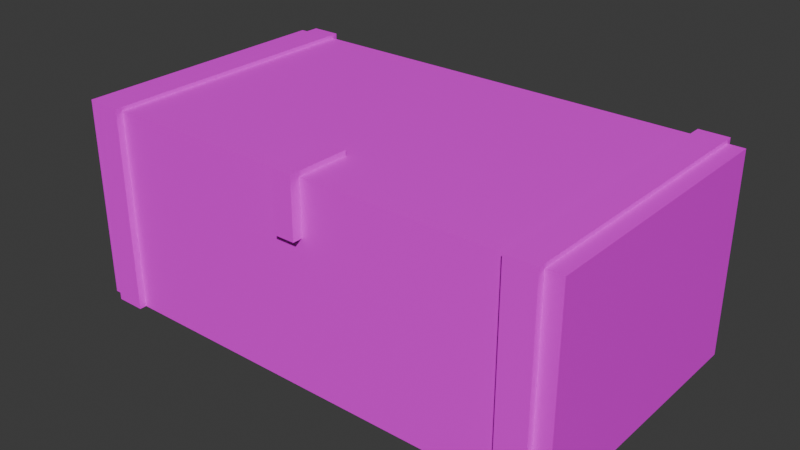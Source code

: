 # Source: chest.blend  (saved by Blender 4.2.66; exported with 4.5.12 LTS)
import bpy
from mathutils import Matrix  # noqa: F401  (used for matrix-valued properties, if any)

bpy.ops.wm.read_factory_settings(use_empty=True)
scene = bpy.context.scene
scene.name = 'Scene'

# ---- collections
col_collection = bpy.data.collections.new('Collection'); scene.collection.children.link(col_collection)

# ---- images (referenced by path relative to the original .blend; pixels are not part of the script)
import os
ASSET_DIR = os.environ.get("B2B_ASSET_DIR", "")  # directory of the original .blend (textures are referenced by path, not embedded)
HERE = os.path.dirname(os.path.abspath(__file__))  # packed textures are extracted next to this script under _unpacked/

def load_image(name, relpath, width, height, colorspace="sRGB"):
    """Load a texture the original file referenced (path relative to the .blend, or extracted next to this script)."""
    p = next((c for c in (os.path.join(HERE, relpath), os.path.join(ASSET_DIR, relpath)) if relpath and os.path.exists(c)), "")
    if p:
        img = bpy.data.images.load(p, check_existing=True)
        img.name = name
    else:  # same state as the original file: an image datablock whose file is absent (Cycles renders it pink)
        img = bpy.data.images.new(name, width, height)
        img.source = "FILE"
        img.filepath = "//" + (relpath or name)
    img.colorspace_settings.name = colorspace
    return img
img_metal_black_jpg = load_image('metal_black.jpg', 'textures/metal_black.jpg', 1024, 1024, 'sRGB')
img_texture_wood_jpg = load_image('Texture_wood.jpg', 'textures/Texture_wood.jpg', 1024, 1024, 'sRGB')

# ---- materials (node trees are filled in below, after node groups)
mat_material_001 = bpy.data.materials.new('Material.001')
mat_material_001.alpha_threshold = 0.0
mat_material_001.roughness = 0.5
mat_material_001.line_color = (0.0, 0.0, 0.0, 1.0)
mat_material = bpy.data.materials.new('Material')
mat_material.alpha_threshold = 0.0
mat_material.roughness = 0.5
mat_material.line_color = (0.0, 0.0, 0.0, 1.0)

# ---- material node trees
mat_material_001.use_nodes = True; mat_material_001.node_tree.nodes.clear()
_N = mat_material_001.node_tree.nodes; _L = mat_material_001.node_tree.links
n0 = _N.new('ShaderNodeOutputMaterial'); n0.name = 'Material Output'; n0.location = (300, 300)
n1 = _N.new('ShaderNodeBsdfPrincipled'); n1.name = 'Principled BSDF'; n1.location = (10, 300)
n1.inputs[3].default_value = 1.45
n2 = _N.new('ShaderNodeTexImage'); n2.name = 'Image Texture'; n2.location = (-280, 271)
n2.image = img_metal_black_jpg
_L.new(n1.outputs[0], n0.inputs[0])
_L.new(n2.outputs[0], n1.inputs[0])
n0.is_active_output = True
mat_material.use_nodes = True; mat_material.node_tree.nodes.clear()
_N = mat_material.node_tree.nodes; _L = mat_material.node_tree.links
n0 = _N.new('ShaderNodeOutputMaterial'); n0.name = 'Material Output'; n0.location = (300, 300)
n1 = _N.new('ShaderNodeBsdfPrincipled'); n1.name = 'Principled BSDF'; n1.location = (10, 300)
n1.inputs[3].default_value = 1.45
n2 = _N.new('ShaderNodeTexImage'); n2.name = 'Image Texture'; n2.location = (-280, 271)
n2.image = img_texture_wood_jpg
_L.new(n1.outputs[0], n0.inputs[0])
_L.new(n2.outputs[0], n1.inputs[0])
n0.is_active_output = True

# ---- world
world_world = bpy.data.worlds.new('World'); scene.world = world_world
world_world.use_nodes = True; world_world.node_tree.nodes.clear()
_N = world_world.node_tree.nodes; _L = world_world.node_tree.links
n0 = _N.new('ShaderNodeOutputWorld'); n0.name = 'World Output'; n0.location = (300, 300)
n1 = _N.new('ShaderNodeBackground'); n1.name = 'Background'; n1.location = (10, 300)
n1.inputs[0].default_value = (0.05088, 0.05088, 0.05088, 1.0)
_L.new(n1.outputs[0], n0.inputs[0])
n0.is_active_output = True
world_world.color = (0.05088, 0.05088, 0.05088)
world_world.sun_shadow_jitter_overblur = 0.0

# ---- meshes
me_cube_002 = bpy.data.meshes.new('Cube.002')
me_cube_002.from_pydata([(1.0, 0.9751, 1.0), (1.0, 0.9751, -1.0), (1.0, -0.976, 1.0), (1.0, -0.976, -1.0), (-1.0, 0.9751, 1.0), (-1.0, 0.9751, -1.0), (-1.0, -0.976, 1.0), (-1.0, -0.976, -1.0), (-1.0, -1.027, -1.0), (-1.0, -1.027, 1.0), (1.0, -1.027, 1.0), (1.0, -1.027, -1.0), (-1.0, -0.976, -60.58), (1.0, -0.976, -60.58), (-1.0, -1.027, -60.58), (1.0, -1.027, -60.58), (1.0, 1.014, -1.0), (-1.0, 1.014, -1.0), (1.0, 1.014, 1.0), (-1.0, 1.014, 1.0), (1.0, 0.9751, -60.5), (-1.0, 0.9751, -60.5), (1.0, 1.014, -60.5), (-1.0, 1.014, -60.5), (32.26, 0.9781, -0.1485), (32.26, 0.9781, -60.5), (32.26, -0.9781, -0.1485), (32.26, -0.9781, -60.5), (-2.045, 0.9781, -0.1485), (-2.045, 0.9781, -60.5), (-2.045, -0.9781, -0.1485), (-2.045, -0.9781, -60.5), (14.38, -1.047, -16.29), (14.38, -1.047, -0.5733), (14.38, -0.9784, -16.29), (14.38, -0.9784, -0.5733), (15.83, -1.047, -16.29), (15.83, -1.047, -0.5733), (15.83, -0.9784, -16.29), (15.83, -0.9784, -0.5733), (14.38, -1.047, 1.374), (14.38, -0.9784, 1.374), (15.83, -0.9784, 1.374), (15.83, -1.047, 1.374), (14.38, -0.5942, -0.5733), (15.83, -0.5942, -0.5733), (14.38, -0.5942, 1.374), (15.83, -0.5942, 1.374), (31.14, 0.9751, 1.0), (31.14, 0.9751, -1.0), (31.14, -0.976, 1.0), (31.14, -0.976, -1.0), (29.14, 0.9751, 1.0), (29.14, 0.9751, -1.0), (29.14, -0.976, 1.0), (29.14, -0.976, -1.0), (29.14, -1.027, -1.0), (29.14, -1.027, 1.0), (31.14, -1.027, 1.0), (31.14, -1.027, -1.0), (29.14, -0.976, -60.58), (31.14, -0.976, -60.58), (29.14, -1.027, -60.58), (31.14, -1.027, -60.58), (31.14, 1.014, -1.0), (29.14, 1.014, -1.0), (31.14, 1.014, 1.0), (29.14, 1.014, 1.0), (31.14, 0.9751, -60.5), (29.14, 0.9751, -60.5), (31.14, 1.014, -60.5), (29.14, 1.014, -60.5)], [], [(0, 4, 6, 2), (6, 7, 8, 9), (7, 6, 4, 5), (5, 1, 3, 7), (1, 0, 2, 3), (1, 5, 21, 20), (11, 10, 9, 8), (7, 3, 13, 12), (2, 6, 9, 10), (3, 2, 10, 11), (12, 13, 15, 14), (11, 8, 14, 15), (3, 11, 15, 13), (8, 7, 12, 14), (17, 19, 18, 16), (4, 0, 18, 19), (0, 1, 16, 18), (5, 4, 19, 17), (20, 21, 23, 22), (5, 17, 23, 21), (17, 16, 22, 23), (16, 1, 20, 22), (24, 28, 30, 26), (27, 26, 30, 31), (31, 30, 28, 29), (29, 25, 27, 31), (25, 24, 26, 27), (29, 28, 24, 25), (32, 33, 35, 34), (34, 35, 39, 38), (38, 39, 37, 36), (36, 37, 33, 32), (34, 38, 36, 32), (37, 39, 42, 43), (42, 41, 40, 43), (35, 33, 40, 41), (33, 37, 43, 40), (35, 41, 46, 44), (45, 44, 46, 47), (41, 42, 47, 46), (39, 35, 44, 45), (42, 39, 45, 47), (48, 52, 54, 50), (54, 55, 56, 57), (55, 54, 52, 53), (53, 49, 51, 55), (49, 48, 50, 51), (49, 53, 69, 68), (59, 58, 57, 56), (55, 51, 61, 60), (50, 54, 57, 58), (51, 50, 58, 59), (60, 61, 63, 62), (59, 56, 62, 63), (51, 59, 63, 61), (56, 55, 60, 62), (65, 67, 66, 64), (52, 48, 66, 67), (48, 49, 64, 66), (53, 52, 67, 65), (68, 69, 71, 70), (53, 65, 71, 69), (65, 64, 70, 71), (64, 49, 68, 70)])
me_cube_002.polygons.foreach_set('material_index', [0, 0, 0, 0, 0, 0, 0, 0, 0, 0, 0, 0, 0, 0, 0, 0, 0, 0, 0, 0, 0, 0, 1, 1, 1, 1, 1, 1, 0, 1, 0, 0, 1, 0, 0, 0, 0, 0, 0, 0, 1, 0, 0, 0, 0, 1, 0, 1, 0, 1, 0, 0, 1, 0, 0, 0, 0, 0, 0, 0, 0, 0, 0, 0])
_uv = me_cube_002.uv_layers.new(name='UVMap')
_uv.uv.foreach_set('vector', [8.077e-05, 0.9999, 8.074e-05, 8.08e-05, 0.6516, 8.075e-05, 0.6516, 0.9999, 0.4108, 0.5003, 0.3163, 0.6062, 0.3163, 0.6062, 0.4108, 0.5003, 0.3163, 0.6062, 0.4108, 0.5003, 0.4581, 0.5948, 0.3635, 0.7008, 0.3163, 0.9013, 0.4108, 0.7953, 0.4581, 0.8899, 0.3635, 0.9959, 0.4108, 0.7953, 0.5054, 0.6894, 0.5526, 0.7839, 0.4581, 0.8899, 0.4108, 0.7953, 0.3163, 0.9013, 0.3163, 0.9013, 0.4108, 0.7953, 0.4581, 0.8899, 0.5526, 0.7839, 0.5999, 0.8785, 0.5054, 0.9844, 0.3635, 0.9959, 0.4581, 0.8899, 0.4581, 0.8899, 0.3635, 0.9959, 0.5526, 0.7839, 0.6472, 0.6779, 0.6472, 0.6779, 0.5526, 0.7839, 0.4581, 0.8899, 0.5526, 0.7839, 0.5526, 0.7839, 0.4581, 0.8899, 0.3635, 0.9959, 0.4581, 0.8899, 0.4581, 0.8899, 0.3635, 0.9959, 0.02243, 1.0, 1.497e-05, 1.0, 1.497e-05, 1.498e-05, 0.02243, 1.498e-05, 0.4581, 0.8899, 0.4581, 0.8899, 0.4581, 0.8899, 0.4581, 0.8899, 0.3163, 0.6062, 0.3163, 0.6062, 0.3163, 0.6062, 0.3163, 0.6062, 0.3635, 0.7008, 0.4581, 0.5948, 0.5054, 0.6894, 0.4108, 0.7953, 0.5999, 0.5834, 0.5054, 0.6894, 0.5054, 0.6894, 0.5999, 0.5834, 0.5054, 0.6894, 0.4108, 0.7953, 0.4108, 0.7953, 0.5054, 0.6894, 0.3635, 0.7008, 0.4581, 0.5948, 0.4581, 0.5948, 0.3635, 0.7008, 0.4108, 0.7953, 0.3163, 0.9013, 0.3163, 0.9013, 0.4108, 0.7953, 0.3635, 0.7008, 0.3635, 0.7008, 0.3635, 0.7008, 0.3635, 0.7008, 0.02246, 1.0, 1.498e-05, 1.0, 1.498e-05, 1.5e-05, 0.02246, 1.5e-05, 0.4108, 0.7953, 0.4108, 0.7953, 0.4108, 0.7953, 0.4108, 0.7953, 0.0002605, 0.4997, 0.0002605, 0.0002605, 0.3158, 0.0002605, 0.3158, 0.4997, 0.6318, 0.0002605, 0.6318, 0.4997, 0.3163, 0.4997, 0.3163, 0.0002605, 0.6323, 0.4997, 0.6323, 0.0002605, 0.9478, 0.0002605, 0.9478, 0.4997, 0.6477, 0.8539, 0.6477, 0.6771, 0.7266, 0.6771, 0.7266, 0.8539, 0.6477, 0.6771, 0.6477, 0.5003, 0.7266, 0.5003, 0.7266, 0.6771, 0.0002605, 0.9997, 0.0002605, 0.5003, 0.3158, 0.5003, 0.3158, 0.9997, 0.8073, 0.6776, 0.8071, 0.7495, 0.8072, 0.7497, 0.8071, 0.6776, 0.8065, 0.6771, 0.8065, 0.5003, 0.8854, 0.5003, 0.8854, 0.6771, 0.8122, 0.6777, 0.8122, 0.75, 0.812, 0.7498, 0.812, 0.6777, 0.812, 0.6777, 0.812, 0.7498, 0.8071, 0.7495, 0.8073, 0.6776, 0.7271, 0.6771, 0.7271, 0.5003, 0.806, 0.5003, 0.806, 0.6771, 0.812, 0.7498, 0.8122, 0.75, 0.8088, 0.7507, 0.8089, 0.7507, 0.8088, 0.7507, 0.8091, 0.7504, 0.8092, 0.7505, 0.8089, 0.7507, 0.8072, 0.7497, 0.8071, 0.7495, 0.8092, 0.7505, 0.8091, 0.7504, 0.8071, 0.7495, 0.812, 0.7498, 0.8089, 0.7507, 0.8092, 0.7505, 0.8072, 0.7497, 0.8091, 0.7504, 0.8089, 0.7504, 0.8078, 0.7508, 0.8119, 0.7524, 0.8078, 0.7508, 0.8089, 0.7504, 0.8086, 0.7506, 0.8091, 0.7504, 0.8088, 0.7507, 0.8086, 0.7506, 0.8089, 0.7504, 0.8854, 0.5003, 0.8065, 0.5003, 0.8065, 0.5003, 0.8854, 0.5003, 0.8088, 0.7507, 0.8122, 0.75, 0.8119, 0.7524, 0.8086, 0.7506, 8.075e-05, 0.9999, 8.072e-05, 8.138e-05, 0.6516, 8.142e-05, 0.6516, 0.9999, 0.9543, 0.2695, 0.9513, 0.2651, 0.9515, 0.265, 0.9543, 0.2694, 0.9513, 0.2651, 0.9543, 0.2695, 0.9545, 0.2712, 0.9517, 0.2753, 0.7271, 0.8545, 0.7271, 0.6776, 0.806, 0.6776, 0.806, 0.8545, 0.959, 0.2755, 0.956, 0.2706, 0.9557, 0.269, 0.9588, 0.2645, 0.7271, 0.6776, 0.7271, 0.8545, 0.7271, 0.8545, 0.7271, 0.6776, 0.9586, 0.2645, 0.9557, 0.2689, 0.9543, 0.2694, 0.9515, 0.265, 0.806, 0.8545, 0.806, 0.6776, 0.806, 0.6776, 0.806, 0.8545, 0.9557, 0.269, 0.9543, 0.2695, 0.9543, 0.2694, 0.9557, 0.2689, 0.9588, 0.2645, 0.9557, 0.269, 0.9557, 0.2689, 0.9586, 0.2645, 0.806, 0.8545, 0.806, 0.6776, 0.806, 0.6776, 0.806, 0.8545, 0.02243, 1.0, 1.497e-05, 1.0, 1.497e-05, 1.498e-05, 0.02243, 1.498e-05, 0.9588, 0.2645, 0.9586, 0.2645, 0.9545, 0.0002667, 0.9546, 0.0002605, 0.9515, 0.265, 0.9513, 0.2651, 0.9483, 0.0004577, 0.9485, 0.0004532, 0.9518, 0.2754, 0.9546, 0.2712, 0.9559, 0.2707, 0.9589, 0.2755, 1.145e-05, 1.0, 1.143e-05, 1.142e-05, 0.01306, 1.142e-05, 0.01306, 1.0, 0.956, 0.2706, 0.959, 0.2755, 0.9589, 0.2755, 0.9559, 0.2707, 0.9517, 0.2753, 0.9545, 0.2712, 0.9546, 0.2712, 0.9518, 0.2754, 0.9533, 0.4727, 0.9483, 0.4724, 0.9484, 0.4722, 0.9532, 0.4725, 0.9517, 0.2753, 0.9518, 0.2754, 0.9484, 0.4722, 0.9483, 0.4724, 0.02246, 1.0, 1.498e-05, 1.0, 1.498e-05, 1.5e-05, 0.02246, 1.5e-05, 0.9589, 0.2755, 0.959, 0.2755, 0.9533, 0.4727, 0.9532, 0.4725])
me_cube_002.materials.append(mat_material_001)
me_cube_002.materials.append(mat_material)
me_cube_002.use_mirror_vertex_groups = False
me_cube_002.update()

# ---- objects
ob_cube_001 = bpy.data.objects.new('Cube.001', me_cube_002)

# ---- transforms, parenting, visibility, modifiers, constraints
ob_cube_001.location = (-2.21, 0.0, 1.005)
ob_cube_001.scale = (0.1463, 1.392, 0.03314)
ob_cube_001.lock_rotations_4d = False
ob_cube_001.empty_display_type = 'ARROWS'
ob_cube_001.lineart.crease_threshold = 0.0

# ---- collection membership
col_collection.objects.link(ob_cube_001)

# ---- scene / render settings (as saved in the file)
scene.frame_start = 1; scene.frame_end = 250; scene.frame_set(1)
scene.render.engine = 'BLENDER_EEVEE_NEXT'
bpy.context.view_layer.update()

# ---- added for rendering (the .blend has no active camera and no usable light): camera, sun
cam_auto = bpy.data.cameras.new('AutoCamera')
cam_auto.lens = 50.0
cam_auto.sensor_width = 36.0
cam_auto.clip_end = 1000.0
ob_auto_camera = bpy.data.objects.new('AutoCamera', cam_auto)
scene.collection.objects.link(ob_auto_camera)
ob_auto_camera.location = (5.67491, -6.83246, 4.56376)
ob_auto_camera.rotation_euler = (1.09748, -7.21219e-08, 0.694738)
scene.camera = ob_auto_camera
light_auto_sun = bpy.data.lights.new('AutoSun', 'SUN')
light_auto_sun.energy = 3.0
light_auto_sun.angle = 0.0523599
ob_auto_sun = bpy.data.objects.new('AutoSun', light_auto_sun)
scene.collection.objects.link(ob_auto_sun)
ob_auto_sun.rotation_euler = (0.872665, 0.174533, 0.523599)
bpy.context.view_layer.update()
